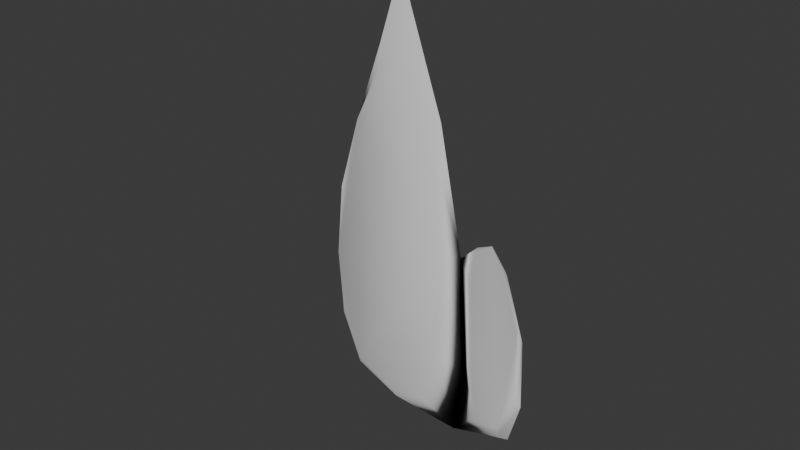 # Source: grass.blend  (saved by Blender 4.2.66; exported with 4.5.12 LTS)
import bpy
from mathutils import Matrix  # noqa: F401  (used for matrix-valued properties, if any)

bpy.ops.wm.read_factory_settings(use_empty=True)
scene = bpy.context.scene
scene.name = 'Scene'

# ---- collections
col_collection = bpy.data.collections.new('Collection'); scene.collection.children.link(col_collection)

# ---- world
world_world = bpy.data.worlds.new('World'); scene.world = world_world
world_world.use_nodes = True; world_world.node_tree.nodes.clear()
_N = world_world.node_tree.nodes; _L = world_world.node_tree.links
n0 = _N.new('ShaderNodeOutputWorld'); n0.name = 'World Output'; n0.location = (300, 300)
n1 = _N.new('ShaderNodeBackground'); n1.name = 'Background'; n1.location = (10, 300)
n1.inputs[0].default_value = (0.05088, 0.05088, 0.05088, 1.0)
_L.new(n1.outputs[0], n0.inputs[0])
n0.is_active_output = True
world_world.color = (0.05088, 0.05088, 0.05088)
world_world.sun_shadow_jitter_overblur = 0.0

# ---- meshes
me_cube_001 = bpy.data.meshes.new('Cube.001')
me_cube_001.from_pydata([(0.1459, 0.0444, 0.1539), (-0.1677, 0.05651, -0.6329), (0.005119, 0.02543, -0.6351), (0.2088, 0.02134, -0.2134), (0.1369, 0.03705, -0.1495), (0.05749, 0.02806, 0.3645), (0.1228, 0.005639, -0.5419), (0.1964, 0.0202, -0.1461), (-0.06226, 0.05644, -0.464), (0.1908, 0.019, -0.3737), (-0.04866, 0.03129, -0.5871), (0.03274, 0.01283, -0.6036), (0.2112, 0.01262, -0.2044), (0.1408, 0.02904, -0.1557), (0.1275, 0.0008821, -0.519), (0.2039, 0.01008, -0.1423), (0.06728, 0.0442, -0.2473), (-0.00961, 0.03673, -0.4525), (0.1912, 0.01409, -0.3569), (-0.3316, 0.05122, -0.5355), (-0.3963, 0.03391, -0.2769), (-0.4124, 0.04193, -0.426), (0.1972, 0.02731, 0.5131), (-0.07952, 0.02658, 0.2251), (0.05762, 0.0547, -0.176), (-0.2167, 0.02563, 0.06574), (-0.3261, 0.0284, -0.1097), (-0.3311, 0.04017, -0.5059), (0.1176, 0.02577, 0.1166), (-0.2175, 0.03882, -0.5403), (-0.3865, 0.02813, -0.2708), (-0.3998, 0.03413, -0.4126), (0.1281, 0.02382, 0.3358), (-0.0847, 0.01852, 0.213), (0.03851, 0.02256, 0.3167), (0.02779, 0.03043, -0.1501), (-0.09936, 0.02482, -0.4207), (-0.2162, 0.01749, 0.06237), (-0.3206, 0.02248, -0.108), (-0.06076, 0.06605, -0.6531), (0.02498, 0.03691, -0.6512), (0.1998, 0.03178, -0.2345), (0.1299, 0.04694, -0.1819), (0.1223, 0.01455, -0.5517), (0.1809, 0.03219, -0.167), (0.06146, 0.06276, -0.2797), (-0.01771, 0.0617, -0.4923), (0.1848, 0.02463, -0.3906), (-0.3422, 0.06175, -0.514), (0.1125, 0.07099, 0.1182), (-0.2312, 0.07786, -0.5516), (-0.3929, 0.04048, -0.2757), (-0.4115, 0.05023, -0.4207), (0.1266, 0.04564, 0.3369), (-0.08402, 0.03564, 0.2116), (0.03843, 0.03717, 0.3164), (0.0153, 0.08715, -0.1639), (-0.1265, 0.1042, -0.4487), (-0.2166, 0.0346, 0.05989), (-0.3231, 0.03512, -0.111)], [], [(3, 7, 15, 12), (10, 11, 14, 18, 12, 15, 13, 16, 17), (1, 2, 11, 10), (6, 9, 18, 14), (24, 8, 17, 16), (2, 6, 14, 11), (4, 24, 16, 13), (8, 1, 10, 17), (7, 4, 13, 15), (9, 3, 12, 18), (23, 25, 37, 33), (5, 34, 32, 22), (8, 24, 35, 36), (24, 0, 28, 35), (19, 1, 29, 27), (1, 8, 36, 29), (23, 33, 34, 5), (26, 20, 30, 38), (21, 19, 27, 31), (25, 26, 38, 37), (0, 22, 32, 28), (20, 21, 31, 30), (27, 29, 36, 35, 28, 32, 34, 33, 37, 38, 30, 31), (3, 41, 44, 7), (39, 46, 45, 42, 44, 41, 47, 43, 40), (1, 39, 40, 2), (6, 43, 47, 9), (24, 45, 46, 8), (2, 40, 43, 6), (4, 42, 45, 24), (8, 46, 39, 1), (7, 44, 42, 4), (9, 47, 41, 3), (23, 54, 58, 25), (5, 22, 53, 55), (8, 57, 56, 24), (24, 56, 49, 0), (19, 48, 50, 1), (1, 50, 57, 8), (23, 5, 55, 54), (26, 59, 51, 20), (21, 52, 48, 19), (25, 58, 59, 26), (0, 49, 53, 22), (20, 51, 52, 21), (48, 52, 51, 59, 58, 54, 55, 53, 49, 56, 57, 50)])
me_cube_001.polygons.foreach_set('use_smooth', [True] * 46)
_k = set([(0, 22), (0, 24), (1, 19), (1, 39), (4, 7), (4, 13), (4, 24), (5, 22), (5, 23), (6, 43), (7, 15), (12, 15), (12, 18), (13, 15), (14, 18), (19, 21), (20, 21), (20, 26), (33, 37), (37, 38), (39, 40), (40, 43), (43, 47), (48, 52), (51, 52), (51, 59), (54, 58), (58, 59)])
me_cube_001.attributes.new('sharp_edge', 'BOOLEAN', 'EDGE').data.foreach_set('value', [ (min(e.vertices), max(e.vertices)) in _k for e in me_cube_001.edges])
_uv = me_cube_001.uv_layers.new(name='UVMap')
_uv.uv.foreach_set('vector', [0.0, 0.0, 0.0, 0.0, 0.0, 0.0, 0.0, 0.0, 0.375, 0.8879, 0.0, 0.0, 0.0, 0.0, 0.0, 0.0, 0.0, 0.0, 0.0, 0.0, 0.0, 0.0, 0.4833, 0.8519, 0.4658, 0.8646, 0.0, 0.0, 0.0, 0.0, 0.0, 0.0, 0.0, 0.0, 0.0, 0.0, 0.0, 0.0, 0.0, 0.0, 0.0, 0.0, 0.4833, 0.8519, 0.4658, 0.8646, 0.4658, 0.8646, 0.4833, 0.8519, 0.0, 0.0, 0.0, 0.0, 0.0, 0.0, 0.0, 0.0, 0.0, 0.0, 0.0, 0.0, 0.0, 0.0, 0.0, 0.0, 0.4658, 0.8646, 0.375, 0.8879, 0.375, 0.8879, 0.4658, 0.8646, 0.0, 0.0, 0.0, 0.0, 0.0, 0.0, 0.0, 0.0, 0.0, 0.0, 0.0, 0.0, 0.0, 0.0, 0.0, 0.0, 0.0, 0.0, 0.0, 0.0, 0.0, 0.0, 0.0, 0.0, 0.0, 0.0, 0.0, 0.0, 0.0, 0.0, 0.0, 0.0, 0.4658, 0.8646, 0.4833, 0.8519, 0.4833, 0.8519, 0.4658, 0.8646, 0.0, 0.0, 0.0, 0.0, 0.0, 0.0, 0.0, 0.0, 0.0, 0.0, 0.0, 0.0, 0.0, 0.0, 0.0, 0.0, 0.375, 0.8879, 0.4658, 0.8646, 0.4658, 0.8646, 0.375, 0.8879, 0.0, 0.0, 0.0, 0.0, 0.0, 0.0, 0.0, 0.0, 0.51, 0.9154, 0.4375, 0.9636, 0.4375, 0.9636, 0.51, 0.9154, 0.0, 0.0, 0.0, 0.0, 0.0, 0.0, 0.0, 0.0, 0.5181, 0.9062, 0.51, 0.9154, 0.51, 0.9154, 0.5181, 0.9062, 0.0, 0.0, 0.0, 0.0, 0.0, 0.0, 0.0, 0.0, 0.0, 0.0, 0.0, 0.0, 0.0, 0.0, 0.0, 0.0, 0.0, 0.0, 0.375, 0.8879, 0.4658, 0.8646, 0.0, 0.0, 0.0, 0.0, 0.0, 0.0, 0.0, 0.0, 0.0, 0.0, 0.5181, 0.9062, 0.51, 0.9154, 0.0, 0.0, 0.0, 0.0, 0.0, 0.0, 0.0, 0.0, 0.0, 0.0, 0.0, 0.0, 0.375, 0.8879, 0.4658, 0.8646, 0.4833, 0.8519, 0.0, 0.0, 0.0, 0.0, 0.0, 0.0, 0.0, 0.0, 0.0, 0.0, 0.0, 0.0, 0.0, 0.0, 0.0, 0.0, 0.0, 0.0, 0.0, 0.0, 0.0, 0.0, 0.0, 0.0, 0.0, 0.0, 0.0, 0.0, 0.4833, 0.8519, 0.4833, 0.8519, 0.4658, 0.8646, 0.4658, 0.8646, 0.0, 0.0, 0.0, 0.0, 0.0, 0.0, 0.0, 0.0, 0.0, 0.0, 0.0, 0.0, 0.0, 0.0, 0.0, 0.0, 0.4658, 0.8646, 0.4658, 0.8646, 0.375, 0.8879, 0.375, 0.8879, 0.0, 0.0, 0.0, 0.0, 0.0, 0.0, 0.0, 0.0, 0.0, 0.0, 0.0, 0.0, 0.0, 0.0, 0.0, 0.0, 0.0, 0.0, 0.0, 0.0, 0.0, 0.0, 0.0, 0.0, 0.0, 0.0, 0.0, 0.0, 0.0, 0.0, 0.0, 0.0, 0.4658, 0.8646, 0.4658, 0.8646, 0.4833, 0.8519, 0.4833, 0.8519, 0.0, 0.0, 0.0, 0.0, 0.0, 0.0, 0.0, 0.0, 0.0, 0.0, 0.0, 0.0, 0.0, 0.0, 0.0, 0.0, 0.375, 0.8879, 0.375, 0.8879, 0.4658, 0.8646, 0.4658, 0.8646, 0.0, 0.0, 0.0, 0.0, 0.0, 0.0, 0.0, 0.0, 0.51, 0.9154, 0.51, 0.9154, 0.4375, 0.9636, 0.4375, 0.9636, 0.0, 0.0, 0.0, 0.0, 0.0, 0.0, 0.0, 0.0, 0.5181, 0.9062, 0.5181, 0.9062, 0.51, 0.9154, 0.51, 0.9154, 0.0, 0.0, 0.0, 0.0, 0.0, 0.0, 0.0, 0.0, 0.0, 0.0, 0.0, 0.0, 0.0, 0.0, 0.0, 0.0, 0.0, 0.0, 0.0, 0.0, 0.0, 0.0, 0.51, 0.9154, 0.5181, 0.9062, 0.0, 0.0, 0.0, 0.0, 0.0, 0.0, 0.0, 0.0, 0.0, 0.0, 0.4658, 0.8646, 0.375, 0.8879])
me_cube_001.update()

# ---- objects
ob_cube = bpy.data.objects.new('Cube', me_cube_001)

# ---- transforms, parenting, visibility, modifiers, constraints
ob_cube.location = (0.0, 0.0, 0.6723)
ob_cube.rotation_euler = (0.0, -0.4367, 0.0)

# ---- collection membership
col_collection.objects.link(ob_cube)

# ---- scene / render settings (as saved in the file)
scene.frame_start = 1; scene.frame_end = 250; scene.frame_set(1)
scene.render.engine = 'BLENDER_EEVEE_NEXT'
bpy.context.view_layer.update()

# ---- added for rendering (the .blend has no active camera and no usable light): camera, sun
cam_auto = bpy.data.cameras.new('AutoCamera')
cam_auto.lens = 50.0
cam_auto.sensor_width = 36.0
cam_auto.clip_end = 1000.0
ob_auto_camera = bpy.data.objects.new('AutoCamera', cam_auto)
scene.collection.objects.link(ob_auto_camera)
ob_auto_camera.location = (1.50708, -1.82981, 1.82125)
ob_auto_camera.rotation_euler = (1.09748, -7.21219e-08, 0.694738)
scene.camera = ob_auto_camera
light_auto_sun = bpy.data.lights.new('AutoSun', 'SUN')
light_auto_sun.energy = 3.0
light_auto_sun.angle = 0.0523599
ob_auto_sun = bpy.data.objects.new('AutoSun', light_auto_sun)
scene.collection.objects.link(ob_auto_sun)
ob_auto_sun.rotation_euler = (0.872665, 0.174533, 0.523599)
bpy.context.view_layer.update()
